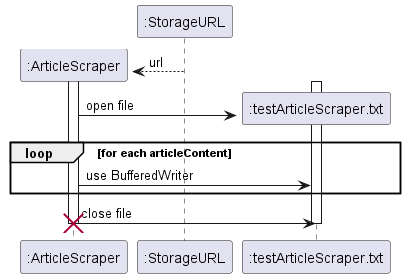

The diagram above was rendered by PlantUML. Its source (embedded in the PNG):
@startuml

Create ":ArticleScraper"
activate ":ArticleScraper"

":StorageURL" --> ":ArticleScraper" : url

Create ":testArticleScraper.txt"
activate ":testArticleScraper.txt"

":ArticleScraper" -> ":testArticleScraper.txt" : open file

loop for each articleContent
    ":ArticleScraper" -> ":testArticleScraper.txt" : use BufferedWriter
end

":ArticleScraper" -> ":testArticleScraper.txt" : close file

deactivate ":testArticleScraper.txt"
destroy ":ArticleScraper"

@enduml